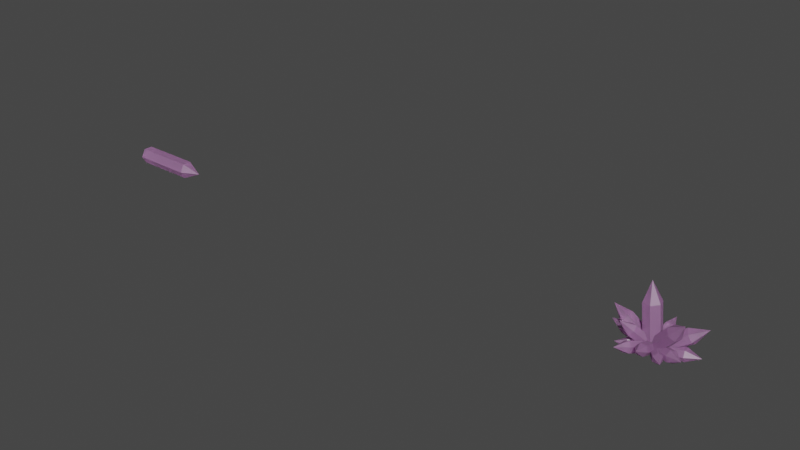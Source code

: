 # Source: blend.blend  (saved by Blender 3.6.13; exported with 4.5.12 LTS)
import bpy
from mathutils import Matrix  # noqa: F401  (used for matrix-valued properties, if any)

bpy.ops.wm.read_factory_settings(use_empty=True)
scene = bpy.context.scene
scene.name = 'Scene'

# ---- collections
col_collection = bpy.data.collections.new('Collection'); scene.collection.children.link(col_collection)
col_collection_001 = bpy.data.collections.new('Collection.001'); col_collection.children.link(col_collection_001)

# ---- materials (node trees are filled in below, after node groups)
mat_crystal = bpy.data.materials.new('crystal')
mat_crystal.surface_render_method = 'BLENDED'
mat_crystal.blend_method = 'BLEND'
mat_crystal.use_backface_culling = True
mat_crystal_001 = bpy.data.materials.new('crystal.001')
mat_crystal_001.surface_render_method = 'BLENDED'
mat_crystal_001.blend_method = 'BLEND'
mat_crystal_001.use_backface_culling = True

# ---- material node trees
mat_crystal.use_nodes = True; mat_crystal.node_tree.nodes.clear()
_N = mat_crystal.node_tree.nodes; _L = mat_crystal.node_tree.links
n0 = _N.new('ShaderNodeBsdfPrincipled'); n0.name = '原理化BSDF'; n0.location = (10, 300)
n0.distribution = 'GGX'
n0.subsurface_method = 'RANDOM_WALK_SKIN'
n0.inputs[0].default_value = (1.0, 0.5006, 1.0, 1.0)
n0.inputs[3].default_value = 2.0
n0.inputs[18].default_value = 0.8113
n0.inputs[27].default_value = (0.0, 0.0, 0.0, 1.0)
n0.inputs[28].default_value = 1.0
n1 = _N.new('ShaderNodeOutputMaterial'); n1.name = '材质输出'; n1.location = (300, 300)
_L.new(n0.outputs[0], n1.inputs[0])
n1.is_active_output = True
mat_crystal_001.use_nodes = True; mat_crystal_001.node_tree.nodes.clear()
_N = mat_crystal_001.node_tree.nodes; _L = mat_crystal_001.node_tree.links
n0 = _N.new('ShaderNodeBsdfPrincipled'); n0.name = '原理化BSDF'; n0.location = (10, 300)
n0.distribution = 'GGX'
n0.subsurface_method = 'RANDOM_WALK_SKIN'
n0.inputs[0].default_value = (1.0, 0.5006, 1.0, 1.0)
n0.inputs[3].default_value = 2.0
n0.inputs[18].default_value = 0.8113
n0.inputs[27].default_value = (0.5361, 0.236, 0.6469, 1.0)
n1 = _N.new('ShaderNodeOutputMaterial'); n1.name = '材质输出'; n1.location = (300, 300)
_L.new(n0.outputs[0], n1.inputs[0])
n1.is_active_output = True

# ---- world
world_world = bpy.data.worlds.new('World'); scene.world = world_world
world_world.use_nodes = True; world_world.node_tree.nodes.clear()
_N = world_world.node_tree.nodes; _L = world_world.node_tree.links
n0 = _N.new('ShaderNodeOutputWorld'); n0.name = 'World Output'; n0.location = (300, 300)
n1 = _N.new('ShaderNodeBackground'); n1.name = 'Background'; n1.location = (10, 300)
n1.inputs[0].default_value = (0.05088, 0.05088, 0.05088, 1.0)
_L.new(n1.outputs[0], n0.inputs[0])
n0.is_active_output = True
world_world.color = (0.05088, 0.05088, 0.05088)
world_world.use_sun_shadow = False
world_world.sun_shadow_jitter_overblur = 0.0

# ---- meshes
me_x = bpy.data.meshes.new('圆环')
me_x.from_pydata([(0.0, 1.0, 0.0), (-0.1951, 0.9808, 0.0), (-0.3827, 0.9239, 0.0), (-0.5556, 0.8315, 0.0), (-0.7071, 0.7071, 0.0), (-0.8315, 0.5556, 0.0), (-0.9239, 0.3827, 0.0), (-0.9808, 0.1951, 0.0), (-1.0, 0.0, 0.0), (-0.9808, -0.1951, 0.0), (-0.9239, -0.3827, 0.0), (-0.8315, -0.5556, 0.0), (-0.7071, -0.7071, 0.0), (-0.5556, -0.8315, 0.0), (-0.3827, -0.9239, 0.0), (-0.1951, -0.9808, 0.0), (0.0, -1.0, 0.0), (0.1951, -0.9808, 0.0), (0.3827, -0.9239, 0.0), (0.5556, -0.8315, 0.0), (0.7071, -0.7071, 0.0), (0.8315, -0.5556, 0.0), (0.9239, -0.3827, 0.0), (0.9808, -0.1951, 0.0), (1.0, 0.0, 0.0), (0.9808, 0.1951, 0.0), (0.9239, 0.3827, 0.0), (0.8315, 0.5556, 0.0), (0.7071, 0.7071, 0.0), (0.5556, 0.8315, 0.0), (0.3827, 0.9239, 0.0), (0.1951, 0.9808, 0.0)], [(1, 0), (2, 1), (3, 2), (4, 3), (5, 4), (6, 5), (7, 6), (8, 7), (9, 8), (10, 9), (11, 10), (12, 11), (13, 12), (14, 13), (15, 14), (16, 15), (17, 16), (18, 17), (19, 18), (20, 19), (21, 20), (22, 21), (23, 22), (24, 23), (25, 24), (26, 25), (27, 26), (28, 27), (29, 28), (30, 29), (31, 30), (0, 31)], [])
_uv = me_x.uv_layers.new(name='UV 贴图')
_uv.uv.foreach_set('vector', [])
me_x.update()
me_018 = bpy.data.meshes.new('柱体.018')
me_018.from_pydata([(-0.07899, -0.3199, -0.1192), (-1.541, 0.4157, -0.1707), (0.05663, -0.0627, -0.2957), (-1.405, 0.6728, -0.3471), (0.1861, 0.206, -0.1322), (-1.276, 0.9416, -0.1837), (0.1799, 0.2175, 0.2076), (-1.282, 0.9531, 0.1562), (0.0443, -0.03967, 0.384), (-1.418, 0.6959, 0.3326), (-0.08515, -0.3084, 0.2206), (-1.547, 0.4272, 0.1692), (-2.088, 1.025, -0.03104), (-0.1606, 0.3427, 0.07471), (-1.761, -0.4995, 0.4969), (0.0165, 0.1472, 0.3562), (-1.584, -0.695, 0.7784), (0.1771, -0.1955, 0.2815), (-1.423, -1.038, 0.7037), (0.1606, -0.3427, -0.07472), (-1.44, -1.185, 0.3475), (-0.0165, -0.1472, -0.3562), (-1.617, -0.9894, 0.06603), (-0.1771, 0.1955, -0.2815), (-1.778, -0.6467, 0.1407), (-2.341, -1.232, 0.6176), (0.3347, 0.07166, -0.1708), (0.5064, -1.661, 0.2317), (0.009495, 0.001182, -0.3356), (0.1812, -1.732, 0.06701), (-0.3052, 0.01567, -0.139), (-0.1335, -1.717, 0.2636), (-0.2946, 0.1006, 0.2223), (-0.123, -1.632, 0.6249), (0.03058, 0.1711, 0.387), (0.2022, -1.562, 0.7896), (0.3453, 0.1566, 0.1905), (0.5169, -1.576, 0.593), (0.2711, -2.449, 0.6146), (0.2446, 0.2927, -0.009847), (1.275, -1.007, 0.6436), (0.1468, 0.07342, -0.2918), (1.177, -1.226, 0.3616), (-0.1497, -0.1463, -0.2613), (0.8808, -1.446, 0.3921), (-0.3485, -0.1468, 0.05116), (0.6821, -1.447, 0.7046), (-0.2507, 0.07244, 0.3331), (0.7799, -1.227, 0.9866), (0.04585, 0.2922, 0.3026), (1.076, -1.008, 0.9561), (1.456, -1.828, 0.9765), (0.05363, 0.2956, -0.1169), (1.46, -0.2071, 0.08011), (-0.01573, 0.03767, -0.2799), (1.39, -0.465, -0.08286), (-0.1267, -0.2152, -0.1328), (1.279, -0.7179, 0.0642), (-0.1684, -0.2101, 0.1772), (1.238, -0.7128, 0.3742), (-0.09903, 0.04776, 0.3402), (1.307, -0.4549, 0.5372), (0.01198, 0.3006, 0.1931), (1.418, -0.2021, 0.3902), (1.999, -0.6926, 0.3184), (0.2765, -0.07638, 0.09226), (-0.3865, -1.317, 0.1405), (0.1864, -0.03897, -0.1834), (-0.4766, -1.28, -0.1352), (-0.06801, 0.09485, -0.2373), (-0.731, -1.146, -0.189), (-0.2323, 0.1913, -0.01538), (-0.8953, -1.05, 0.03285), (-0.1422, 0.1538, 0.2603), (-0.8052, -1.087, 0.3085), (0.1122, 0.02003, 0.3141), (-0.5508, -1.221, 0.3624), (-0.9477, -1.758, 0.109), (-0.08082, 0.3664, -0.1022), (1.685, 0.4881, 0.3078), (-0.007381, 0.07653, -0.3324), (1.758, 0.1982, 0.07748), (-0.01394, -0.2766, -0.1994), (1.752, -0.1549, 0.2106), (-0.09394, -0.3398, 0.164), (1.672, -0.2181, 0.5739), (-0.1674, -0.04998, 0.3943), (1.598, 0.07172, 0.8042), (-0.1608, 0.3031, 0.2612), (1.605, 0.4248, 0.6711), (2.496, 0.1913, 0.6306), (-0.2694, 0.05773, -0.02422), (0.2369, 1.241, 0.08937), (-0.09693, 0.002968, -0.2225), (0.4094, 1.187, -0.1089), (0.1424, -0.1048, -0.1663), (0.6488, 1.079, -0.05267), (0.2093, -0.1578, 0.08828), (0.7156, 1.026, 0.2019), (0.03679, -0.1031, 0.2866), (0.5431, 1.081, 0.4002), (-0.2026, 0.004698, 0.2303), (0.3038, 1.188, 0.3439), (0.7106, 1.681, 0.1982), (0.02168, -0.3496, 0.00874), (-1.599, -0.1235, 0.06743), (0.03966, -0.1496, -0.2657), (-1.581, 0.07657, -0.207), (0.08769, 0.1851, -0.2293), (-1.533, 0.4113, -0.1706), (0.1177, 0.3198, 0.08153), (-1.503, 0.546, 0.1402), (0.09977, 0.1198, 0.356), (-1.521, 0.3459, 0.4147), (0.05174, -0.215, 0.3196), (-1.569, 0.0112, 0.3783), (-2.301, 0.3159, 0.131), (0.004914, -0.2158, 0.276), (-0.7674, 1.087, 0.897), (-0.2133, -0.2209, 0.01523), (-0.9857, 1.082, 0.6362), (-0.1444, -0.04524, -0.2677), (-0.9167, 1.258, 0.3533), (0.1429, 0.1355, -0.2899), (-0.6295, 1.439, 0.3311), (0.3611, 0.1406, -0.02907), (-0.4112, 1.444, 0.5919), (0.2921, -0.03507, 0.2539), (-0.4802, 1.268, 0.8748), (-1.056, 1.866, 0.9014), (-0.2271, -0.07037, 0.1453), (-0.3231, 1.228, 0.1292), (-0.1984, -0.07157, -0.1236), (-0.2944, 1.226, -0.1396), (0.04812, -0.05469, -0.2334), (-0.04791, 1.243, -0.2494), (0.266, -0.0366, -0.07427), (0.17, 1.261, -0.09031), (0.2374, -0.0354, 0.1946), (0.1413, 1.263, 0.1786), (-0.009175, -0.05228, 0.3044), (-0.1052, 1.246, 0.2883), (-0.121, 1.845, 0.01205), (0.1072, 0.5386, 0.04444), (0.5192, 0.1733, 0.06335), (-0.1594, 0.3743, 2.678), (-0.412, 0.3653, -0.0189), (-0.5192, -0.1733, -0.06335), (-0.6785, 0.201, 2.615), (-0.7857, -0.3376, 2.57), (-0.3899, -0.2403, 3.853), (-0.3737, -0.7029, 2.589), (0.1455, -0.5296, 2.653), (0.2526, 0.008988, 2.697), (0.412, -0.3653, 0.0189), (-0.1072, -0.5386, -0.04444), (-0.1054, 0.458, 0.01967), (0.2434, 0.3086, -0.2584), (1.365, 0.7232, 1.721), (-0.3487, 0.1494, 0.2781), (-0.2434, -0.3086, 0.2584), (1.122, 0.4146, 1.98), (1.227, -0.04342, 1.96), (2.151, 0.3879, 2.489), (1.576, -0.1928, 1.682), (1.819, 0.1158, 1.423), (1.714, 0.5738, 1.443), (0.3487, -0.1494, -0.2781), (0.1054, -0.458, -0.01967), (-0.1314, 0.4358, 0.01511), (0.1864, 0.3201, 0.3025), (-1.591, -0.5287, 1.241), (-0.2355, 0.1656, -0.3213), (-0.02173, -0.2203, -0.3703), (-1.695, -0.7989, 0.9051), (-1.481, -1.185, 0.8561), (-2.053, -1.361, 1.76), (-1.164, -1.3, 1.143), (-1.06, -1.03, 1.48), (-1.273, -0.6443, 1.529), (0.4002, -0.06574, 0.2535), (0.2961, -0.3359, -0.08288), (0.1513, 0.3592, 0.1698), (0.3791, 0.1241, -0.03433), (-0.1545, -1.002, 1.396), (-0.2265, 0.3756, 0.09383), (-0.3766, 0.157, -0.1864), (-0.5324, -0.9855, 1.32), (-0.6825, -1.204, 1.039), (-0.4462, -1.85, 1.683), (-0.4547, -1.439, 0.8353), (-0.07687, -1.456, 0.9113), (0.07321, -1.237, 1.191), (0.229, -0.09447, -0.3145), (-0.1489, -0.07802, -0.3905), (-0.3883, 0.2033, 0.1708), (-0.1901, 0.3682, -0.2226), (0.8897, 1.608, 1.404), (-0.1982, -0.165, 0.3934), (0.1901, -0.3682, 0.2226), (1.08, 1.24, 1.626), (1.468, 1.037, 1.456), (1.869, 2.055, 1.804), (1.666, 1.202, 1.062), (1.476, 1.57, 0.8396), (1.088, 1.773, 1.01), (0.1982, 0.165, -0.3934), (0.3883, -0.2033, -0.1708), (-0.1915, 0.3462, 0.09912), (-0.05158, 0.2077, -0.233), (1.339, 1.378, 0.3141), (-0.1157, 0.1645, 0.4312), (0.09999, -0.1557, 0.4312), (1.415, 1.196, 0.6462), (1.631, 0.8759, 0.6462), (2.264, 1.535, 0.4136), (1.771, 0.7374, 0.3141), (1.695, 0.9191, -0.01798), (1.479, 1.239, -0.01798), (0.1641, -0.1124, -0.233), (0.2399, -0.2941, 0.09912)], [], [(0, 1, 3, 2), (2, 3, 5, 4), (4, 5, 7, 6), (6, 7, 9, 8), (9, 7, 12), (8, 9, 11, 10), (10, 11, 1, 0), (0, 2, 4, 6, 8, 10), (5, 12, 7), (1, 11, 12), (3, 1, 12), (11, 9, 12), (5, 3, 12), (13, 14, 16, 15), (15, 16, 18, 17), (17, 18, 20, 19), (19, 20, 22, 21), (22, 20, 25), (21, 22, 24, 23), (23, 24, 14, 13), (13, 15, 17, 19, 21, 23), (18, 25, 20), (14, 24, 25), (16, 14, 25), (24, 22, 25), (18, 16, 25), (26, 27, 29, 28), (28, 29, 31, 30), (30, 31, 33, 32), (32, 33, 35, 34), (35, 33, 38), (34, 35, 37, 36), (36, 37, 27, 26), (26, 28, 30, 32, 34, 36), (31, 38, 33), (27, 37, 38), (29, 27, 38), (37, 35, 38), (31, 29, 38), (39, 40, 42, 41), (41, 42, 44, 43), (43, 44, 46, 45), (45, 46, 48, 47), (48, 46, 51), (47, 48, 50, 49), (49, 50, 40, 39), (39, 41, 43, 45, 47, 49), (44, 51, 46), (40, 50, 51), (42, 40, 51), (50, 48, 51), (44, 42, 51), (52, 53, 55, 54), (54, 55, 57, 56), (56, 57, 59, 58), (58, 59, 61, 60), (61, 59, 64), (60, 61, 63, 62), (62, 63, 53, 52), (52, 54, 56, 58, 60, 62), (57, 64, 59), (53, 63, 64), (55, 53, 64), (63, 61, 64), (57, 55, 64), (65, 66, 68, 67), (67, 68, 70, 69), (69, 70, 72, 71), (71, 72, 74, 73), (74, 72, 77), (73, 74, 76, 75), (75, 76, 66, 65), (65, 67, 69, 71, 73, 75), (70, 77, 72), (66, 76, 77), (68, 66, 77), (76, 74, 77), (70, 68, 77), (78, 79, 81, 80), (80, 81, 83, 82), (82, 83, 85, 84), (84, 85, 87, 86), (87, 85, 90), (86, 87, 89, 88), (88, 89, 79, 78), (78, 80, 82, 84, 86, 88), (83, 90, 85), (79, 89, 90), (81, 79, 90), (89, 87, 90), (83, 81, 90), (91, 92, 94, 93), (93, 94, 96, 95), (95, 96, 98, 97), (97, 98, 100, 99), (100, 98, 103), (99, 100, 102, 101), (101, 102, 92, 91), (91, 93, 95, 97, 99, 101), (96, 103, 98), (92, 102, 103), (94, 92, 103), (102, 100, 103), (96, 94, 103), (104, 105, 107, 106), (106, 107, 109, 108), (108, 109, 111, 110), (110, 111, 113, 112), (113, 111, 116), (112, 113, 115, 114), (114, 115, 105, 104), (104, 106, 108, 110, 112, 114), (109, 116, 111), (105, 115, 116), (107, 105, 116), (115, 113, 116), (109, 107, 116), (117, 118, 120, 119), (119, 120, 122, 121), (121, 122, 124, 123), (123, 124, 126, 125), (126, 124, 129), (125, 126, 128, 127), (127, 128, 118, 117), (117, 119, 121, 123, 125, 127), (122, 129, 124), (118, 128, 129), (120, 118, 129), (128, 126, 129), (122, 120, 129), (130, 131, 133, 132), (132, 133, 135, 134), (134, 135, 137, 136), (136, 137, 139, 138), (139, 137, 142), (138, 139, 141, 140), (140, 141, 131, 130), (130, 132, 134, 136, 138, 140), (135, 142, 137), (131, 141, 142), (133, 131, 142), (141, 139, 142), (135, 133, 142), (143, 144, 154, 155, 147, 146), (143, 145, 153, 144), (146, 148, 145, 143), (147, 149, 148, 146), (148, 149, 150), (145, 148, 150), (152, 150, 151), (149, 151, 150), (153, 145, 150), (152, 153, 150), (144, 153, 152, 154), (154, 152, 151, 155), (155, 151, 149, 147), (156, 157, 167, 168, 160, 159), (156, 158, 166, 157), (159, 161, 158, 156), (160, 162, 161, 159), (161, 162, 163), (158, 161, 163), (165, 163, 164), (162, 164, 163), (166, 158, 163), (165, 166, 163), (157, 166, 165, 167), (167, 165, 164, 168), (168, 164, 162, 160), (169, 170, 180, 181, 173, 172), (169, 171, 179, 170), (172, 174, 171, 169), (173, 175, 174, 172), (174, 175, 176), (171, 174, 176), (178, 176, 177), (175, 177, 176), (179, 171, 176), (178, 179, 176), (170, 179, 178, 180), (180, 178, 177, 181), (181, 177, 175, 173), (182, 183, 193, 194, 186, 185), (182, 184, 192, 183), (185, 187, 184, 182), (186, 188, 187, 185), (187, 188, 189), (184, 187, 189), (191, 189, 190), (188, 190, 189), (192, 184, 189), (191, 192, 189), (183, 192, 191, 193), (193, 191, 190, 194), (194, 190, 188, 186), (195, 196, 206, 207, 199, 198), (195, 197, 205, 196), (198, 200, 197, 195), (199, 201, 200, 198), (200, 201, 202), (197, 200, 202), (204, 202, 203), (201, 203, 202), (205, 197, 202), (204, 205, 202), (196, 205, 204, 206), (206, 204, 203, 207), (207, 203, 201, 199), (208, 209, 219, 220, 212, 211), (208, 210, 218, 209), (211, 213, 210, 208), (212, 214, 213, 211), (213, 214, 215), (210, 213, 215), (217, 215, 216), (214, 216, 215), (218, 210, 215), (217, 218, 215), (209, 218, 217, 219), (219, 217, 216, 220), (220, 216, 214, 212)])
_uv = me_018.uv_layers.new(name='UV 贴图')
_uv.uv.foreach_set('vector', [1.0, 0.5, 1.0, 1.0, 0.8333, 1.0, 0.8333, 0.5, 0.8333, 0.5, 0.8333, 1.0, 0.6667, 1.0, 0.6667, 0.5, 0.6667, 0.5, 0.6667, 1.0, 0.5, 1.0, 0.5, 0.5, 0.5, 0.5, 0.5, 1.0, 0.3333, 1.0, 0.3333, 0.5, 0.04215, 0.13, 0.25, 0.01, 0.25, 0.25, 0.3333, 0.5, 0.3333, 1.0, 0.1667, 1.0, 0.1667, 0.5, 0.1667, 0.5, 0.1667, 1.0, -8.941e-08, 1.0, -8.941e-08, 0.5, 0.75, 0.49, 0.9578, 0.37, 0.9578, 0.13, 0.75, 0.01, 0.5422, 0.13, 0.5422, 0.37, 0.4578, 0.13, 0.25, 0.25, 0.25, 0.01, 0.25, 0.49, 0.04215, 0.37, 0.25, 0.25, 0.4578, 0.37, 0.25, 0.49, 0.25, 0.25, 0.04215, 0.37, 0.04215, 0.13, 0.25, 0.25, 0.4578, 0.13, 0.4578, 0.37, 0.25, 0.25, 1.0, 0.5, 1.0, 1.0, 0.8333, 1.0, 0.8333, 0.5, 0.8333, 0.5, 0.8333, 1.0, 0.6667, 1.0, 0.6667, 0.5, 0.6667, 0.5, 0.6667, 1.0, 0.5, 1.0, 0.5, 0.5, 0.5, 0.5, 0.5, 1.0, 0.3333, 1.0, 0.3333, 0.5, 0.04215, 0.13, 0.25, 0.01, 0.25, 0.25, 0.3333, 0.5, 0.3333, 1.0, 0.1667, 1.0, 0.1667, 0.5, 0.1667, 0.5, 0.1667, 1.0, -8.941e-08, 1.0, -8.941e-08, 0.5, 0.75, 0.49, 0.9578, 0.37, 0.9578, 0.13, 0.75, 0.01, 0.5422, 0.13, 0.5422, 0.37, 0.4578, 0.13, 0.25, 0.25, 0.25, 0.01, 0.25, 0.49, 0.04215, 0.37, 0.25, 0.25, 0.4578, 0.37, 0.25, 0.49, 0.25, 0.25, 0.04215, 0.37, 0.04215, 0.13, 0.25, 0.25, 0.4578, 0.13, 0.4578, 0.37, 0.25, 0.25, 1.0, 0.5, 1.0, 1.0, 0.8333, 1.0, 0.8333, 0.5, 0.8333, 0.5, 0.8333, 1.0, 0.6667, 1.0, 0.6667, 0.5, 0.6667, 0.5, 0.6667, 1.0, 0.5, 1.0, 0.5, 0.5, 0.5, 0.5, 0.5, 1.0, 0.3333, 1.0, 0.3333, 0.5, 0.04215, 0.13, 0.25, 0.01, 0.25, 0.25, 0.3333, 0.5, 0.3333, 1.0, 0.1667, 1.0, 0.1667, 0.5, 0.1667, 0.5, 0.1667, 1.0, -8.941e-08, 1.0, -8.941e-08, 0.5, 0.75, 0.49, 0.9578, 0.37, 0.9578, 0.13, 0.75, 0.01, 0.5422, 0.13, 0.5422, 0.37, 0.4578, 0.13, 0.25, 0.25, 0.25, 0.01, 0.25, 0.49, 0.04215, 0.37, 0.25, 0.25, 0.4578, 0.37, 0.25, 0.49, 0.25, 0.25, 0.04215, 0.37, 0.04215, 0.13, 0.25, 0.25, 0.4578, 0.13, 0.4578, 0.37, 0.25, 0.25, 1.0, 0.5, 1.0, 1.0, 0.8333, 1.0, 0.8333, 0.5, 0.8333, 0.5, 0.8333, 1.0, 0.6667, 1.0, 0.6667, 0.5, 0.6667, 0.5, 0.6667, 1.0, 0.5, 1.0, 0.5, 0.5, 0.5, 0.5, 0.5, 1.0, 0.3333, 1.0, 0.3333, 0.5, 0.04215, 0.13, 0.25, 0.01, 0.25, 0.25, 0.3333, 0.5, 0.3333, 1.0, 0.1667, 1.0, 0.1667, 0.5, 0.1667, 0.5, 0.1667, 1.0, -8.941e-08, 1.0, -8.941e-08, 0.5, 0.75, 0.49, 0.9578, 0.37, 0.9578, 0.13, 0.75, 0.01, 0.5422, 0.13, 0.5422, 0.37, 0.4578, 0.13, 0.25, 0.25, 0.25, 0.01, 0.25, 0.49, 0.04215, 0.37, 0.25, 0.25, 0.4578, 0.37, 0.25, 0.49, 0.25, 0.25, 0.04215, 0.37, 0.04215, 0.13, 0.25, 0.25, 0.4578, 0.13, 0.4578, 0.37, 0.25, 0.25, 1.0, 0.5, 1.0, 1.0, 0.8333, 1.0, 0.8333, 0.5, 0.8333, 0.5, 0.8333, 1.0, 0.6667, 1.0, 0.6667, 0.5, 0.6667, 0.5, 0.6667, 1.0, 0.5, 1.0, 0.5, 0.5, 0.5, 0.5, 0.5, 1.0, 0.3333, 1.0, 0.3333, 0.5, 0.04215, 0.13, 0.25, 0.01, 0.25, 0.25, 0.3333, 0.5, 0.3333, 1.0, 0.1667, 1.0, 0.1667, 0.5, 0.1667, 0.5, 0.1667, 1.0, -8.941e-08, 1.0, -8.941e-08, 0.5, 0.75, 0.49, 0.9578, 0.37, 0.9578, 0.13, 0.75, 0.01, 0.5422, 0.13, 0.5422, 0.37, 0.4578, 0.13, 0.25, 0.25, 0.25, 0.01, 0.25, 0.49, 0.04215, 0.37, 0.25, 0.25, 0.4578, 0.37, 0.25, 0.49, 0.25, 0.25, 0.04215, 0.37, 0.04215, 0.13, 0.25, 0.25, 0.4578, 0.13, 0.4578, 0.37, 0.25, 0.25, 1.0, 0.5, 1.0, 1.0, 0.8333, 1.0, 0.8333, 0.5, 0.8333, 0.5, 0.8333, 1.0, 0.6667, 1.0, 0.6667, 0.5, 0.6667, 0.5, 0.6667, 1.0, 0.5, 1.0, 0.5, 0.5, 0.5, 0.5, 0.5, 1.0, 0.3333, 1.0, 0.3333, 0.5, 0.04215, 0.13, 0.25, 0.01, 0.25, 0.25, 0.3333, 0.5, 0.3333, 1.0, 0.1667, 1.0, 0.1667, 0.5, 0.1667, 0.5, 0.1667, 1.0, -8.941e-08, 1.0, -8.941e-08, 0.5, 0.75, 0.49, 0.9578, 0.37, 0.9578, 0.13, 0.75, 0.01, 0.5422, 0.13, 0.5422, 0.37, 0.4578, 0.13, 0.25, 0.25, 0.25, 0.01, 0.25, 0.49, 0.04215, 0.37, 0.25, 0.25, 0.4578, 0.37, 0.25, 0.49, 0.25, 0.25, 0.04215, 0.37, 0.04215, 0.13, 0.25, 0.25, 0.4578, 0.13, 0.4578, 0.37, 0.25, 0.25, 1.0, 0.5, 1.0, 1.0, 0.8333, 1.0, 0.8333, 0.5, 0.8333, 0.5, 0.8333, 1.0, 0.6667, 1.0, 0.6667, 0.5, 0.6667, 0.5, 0.6667, 1.0, 0.5, 1.0, 0.5, 0.5, 0.5, 0.5, 0.5, 1.0, 0.3333, 1.0, 0.3333, 0.5, 0.04215, 0.13, 0.25, 0.01, 0.25, 0.25, 0.3333, 0.5, 0.3333, 1.0, 0.1667, 1.0, 0.1667, 0.5, 0.1667, 0.5, 0.1667, 1.0, -8.941e-08, 1.0, -8.941e-08, 0.5, 0.75, 0.49, 0.9578, 0.37, 0.9578, 0.13, 0.75, 0.01, 0.5422, 0.13, 0.5422, 0.37, 0.4578, 0.13, 0.25, 0.25, 0.25, 0.01, 0.25, 0.49, 0.04215, 0.37, 0.25, 0.25, 0.4578, 0.37, 0.25, 0.49, 0.25, 0.25, 0.04215, 0.37, 0.04215, 0.13, 0.25, 0.25, 0.4578, 0.13, 0.4578, 0.37, 0.25, 0.25, 1.0, 0.5, 1.0, 1.0, 0.8333, 1.0, 0.8333, 0.5, 0.8333, 0.5, 0.8333, 1.0, 0.6667, 1.0, 0.6667, 0.5, 0.6667, 0.5, 0.6667, 1.0, 0.5, 1.0, 0.5, 0.5, 0.5, 0.5, 0.5, 1.0, 0.3333, 1.0, 0.3333, 0.5, 0.04215, 0.13, 0.25, 0.01, 0.25, 0.25, 0.3333, 0.5, 0.3333, 1.0, 0.1667, 1.0, 0.1667, 0.5, 0.1667, 0.5, 0.1667, 1.0, -8.941e-08, 1.0, -8.941e-08, 0.5, 0.75, 0.49, 0.9578, 0.37, 0.9578, 0.13, 0.75, 0.01, 0.5422, 0.13, 0.5422, 0.37, 0.4578, 0.13, 0.25, 0.25, 0.25, 0.01, 0.25, 0.49, 0.04215, 0.37, 0.25, 0.25, 0.4578, 0.37, 0.25, 0.49, 0.25, 0.25, 0.04215, 0.37, 0.04215, 0.13, 0.25, 0.25, 0.4578, 0.13, 0.4578, 0.37, 0.25, 0.25, 1.0, 0.5, 1.0, 1.0, 0.8333, 1.0, 0.8333, 0.5, 0.8333, 0.5, 0.8333, 1.0, 0.6667, 1.0, 0.6667, 0.5, 0.6667, 0.5, 0.6667, 1.0, 0.5, 1.0, 0.5, 0.5, 0.5, 0.5, 0.5, 1.0, 0.3333, 1.0, 0.3333, 0.5, 0.04215, 0.13, 0.25, 0.01, 0.25, 0.25, 0.3333, 0.5, 0.3333, 1.0, 0.1667, 1.0, 0.1667, 0.5, 0.1667, 0.5, 0.1667, 1.0, -8.941e-08, 1.0, -8.941e-08, 0.5, 0.75, 0.49, 0.9578, 0.37, 0.9578, 0.13, 0.75, 0.01, 0.5422, 0.13, 0.5422, 0.37, 0.4578, 0.13, 0.25, 0.25, 0.25, 0.01, 0.25, 0.49, 0.04215, 0.37, 0.25, 0.25, 0.4578, 0.37, 0.25, 0.49, 0.25, 0.25, 0.04215, 0.37, 0.04215, 0.13, 0.25, 0.25, 0.4578, 0.13, 0.4578, 0.37, 0.25, 0.25, 1.0, 0.5, 1.0, 1.0, 0.8333, 1.0, 0.8333, 0.5, 0.8333, 0.5, 0.8333, 1.0, 0.6667, 1.0, 0.6667, 0.5, 0.6667, 0.5, 0.6667, 1.0, 0.5, 1.0, 0.5, 0.5, 0.5, 0.5, 0.5, 1.0, 0.3333, 1.0, 0.3333, 0.5, 0.04215, 0.13, 0.25, 0.01, 0.25, 0.25, 0.3333, 0.5, 0.3333, 1.0, 0.1667, 1.0, 0.1667, 0.5, 0.1667, 0.5, 0.1667, 1.0, -8.941e-08, 1.0, -8.941e-08, 0.5, 0.75, 0.49, 0.9578, 0.37, 0.9578, 0.13, 0.75, 0.01, 0.5422, 0.13, 0.5422, 0.37, 0.4578, 0.13, 0.25, 0.25, 0.25, 0.01, 0.25, 0.49, 0.04215, 0.37, 0.25, 0.25, 0.4578, 0.37, 0.25, 0.49, 0.25, 0.25, 0.04215, 0.37, 0.04215, 0.13, 0.25, 0.25, 0.4578, 0.13, 0.4578, 0.37, 0.25, 0.25, 1.0, 0.5, 1.0, 1.0, 0.8333, 1.0, 0.8333, 0.5, 0.8333, 0.5, 0.8333, 1.0, 0.6667, 1.0, 0.6667, 0.5, 0.6667, 0.5, 0.6667, 1.0, 0.5, 1.0, 0.5, 0.5, 0.5, 0.5, 0.5, 1.0, 0.3333, 1.0, 0.3333, 0.5, 0.04215, 0.13, 0.25, 0.01, 0.25, 0.25, 0.3333, 0.5, 0.3333, 1.0, 0.1667, 1.0, 0.1667, 0.5, 0.1667, 0.5, 0.1667, 1.0, -8.941e-08, 1.0, -8.941e-08, 0.5, 0.75, 0.49, 0.9578, 0.37, 0.9578, 0.13, 0.75, 0.01, 0.5422, 0.13, 0.5422, 0.37, 0.4578, 0.13, 0.25, 0.25, 0.25, 0.01, 0.25, 0.49, 0.04215, 0.37, 0.25, 0.25, 0.4578, 0.37, 0.25, 0.49, 0.25, 0.25, 0.04215, 0.37, 0.04215, 0.13, 0.25, 0.25, 0.4578, 0.13, 0.4578, 0.37, 0.25, 0.25, 0.75, 0.49, 0.9578, 0.37, 0.9578, 0.13, 0.75, 0.01, 0.5422, 0.13, 0.5422, 0.37, 1.0, 0.5, 1.0, 1.0, 0.8333, 1.0, 0.8333, 0.5, 0.1667, 0.5, 0.1667, 1.0, -8.941e-08, 1.0, -8.941e-08, 0.5, 0.3333, 0.5, 0.3333, 1.0, 0.1667, 1.0, 0.1667, 0.5, 0.04215, 0.37, 0.04215, 0.13, 0.25, 0.25, 0.25, 0.49, 0.04215, 0.37, 0.25, 0.25, 0.4578, 0.13, 0.25, 0.25, 0.25, 0.01, 0.04215, 0.13, 0.25, 0.01, 0.25, 0.25, 0.4578, 0.37, 0.25, 0.49, 0.25, 0.25, 0.4578, 0.13, 0.4578, 0.37, 0.25, 0.25, 0.8333, 0.5, 0.8333, 1.0, 0.6667, 1.0, 0.6667, 0.5, 0.6667, 0.5, 0.6667, 1.0, 0.5, 1.0, 0.5, 0.5, 0.5, 0.5, 0.5, 1.0, 0.3333, 1.0, 0.3333, 0.5, 0.75, 0.49, 0.9578, 0.37, 0.9578, 0.13, 0.75, 0.01, 0.5422, 0.13, 0.5422, 0.37, 1.0, 0.5, 1.0, 1.0, 0.8333, 1.0, 0.8333, 0.5, 0.1667, 0.5, 0.1667, 1.0, -8.941e-08, 1.0, -8.941e-08, 0.5, 0.3333, 0.5, 0.3333, 1.0, 0.1667, 1.0, 0.1667, 0.5, 0.04215, 0.37, 0.04215, 0.13, 0.25, 0.25, 0.25, 0.49, 0.04215, 0.37, 0.25, 0.25, 0.4578, 0.13, 0.25, 0.25, 0.25, 0.01, 0.04215, 0.13, 0.25, 0.01, 0.25, 0.25, 0.4578, 0.37, 0.25, 0.49, 0.25, 0.25, 0.4578, 0.13, 0.4578, 0.37, 0.25, 0.25, 0.8333, 0.5, 0.8333, 1.0, 0.6667, 1.0, 0.6667, 0.5, 0.6667, 0.5, 0.6667, 1.0, 0.5, 1.0, 0.5, 0.5, 0.5, 0.5, 0.5, 1.0, 0.3333, 1.0, 0.3333, 0.5, 0.75, 0.49, 0.9578, 0.37, 0.9578, 0.13, 0.75, 0.01, 0.5422, 0.13, 0.5422, 0.37, 1.0, 0.5, 1.0, 1.0, 0.8333, 1.0, 0.8333, 0.5, 0.1667, 0.5, 0.1667, 1.0, -8.941e-08, 1.0, -8.941e-08, 0.5, 0.3333, 0.5, 0.3333, 1.0, 0.1667, 1.0, 0.1667, 0.5, 0.04215, 0.37, 0.04215, 0.13, 0.25, 0.25, 0.25, 0.49, 0.04215, 0.37, 0.25, 0.25, 0.4578, 0.13, 0.25, 0.25, 0.25, 0.01, 0.04215, 0.13, 0.25, 0.01, 0.25, 0.25, 0.4578, 0.37, 0.25, 0.49, 0.25, 0.25, 0.4578, 0.13, 0.4578, 0.37, 0.25, 0.25, 0.8333, 0.5, 0.8333, 1.0, 0.6667, 1.0, 0.6667, 0.5, 0.6667, 0.5, 0.6667, 1.0, 0.5, 1.0, 0.5, 0.5, 0.5, 0.5, 0.5, 1.0, 0.3333, 1.0, 0.3333, 0.5, 0.75, 0.49, 0.9578, 0.37, 0.9578, 0.13, 0.75, 0.01, 0.5422, 0.13, 0.5422, 0.37, 1.0, 0.5, 1.0, 1.0, 0.8333, 1.0, 0.8333, 0.5, 0.1667, 0.5, 0.1667, 1.0, -8.941e-08, 1.0, -8.941e-08, 0.5, 0.3333, 0.5, 0.3333, 1.0, 0.1667, 1.0, 0.1667, 0.5, 0.04215, 0.37, 0.04215, 0.13, 0.25, 0.25, 0.25, 0.49, 0.04215, 0.37, 0.25, 0.25, 0.4578, 0.13, 0.25, 0.25, 0.25, 0.01, 0.04215, 0.13, 0.25, 0.01, 0.25, 0.25, 0.4578, 0.37, 0.25, 0.49, 0.25, 0.25, 0.4578, 0.13, 0.4578, 0.37, 0.25, 0.25, 0.8333, 0.5, 0.8333, 1.0, 0.6667, 1.0, 0.6667, 0.5, 0.6667, 0.5, 0.6667, 1.0, 0.5, 1.0, 0.5, 0.5, 0.5, 0.5, 0.5, 1.0, 0.3333, 1.0, 0.3333, 0.5, 0.75, 0.49, 0.9578, 0.37, 0.9578, 0.13, 0.75, 0.01, 0.5422, 0.13, 0.5422, 0.37, 1.0, 0.5, 1.0, 1.0, 0.8333, 1.0, 0.8333, 0.5, 0.1667, 0.5, 0.1667, 1.0, -8.941e-08, 1.0, -8.941e-08, 0.5, 0.3333, 0.5, 0.3333, 1.0, 0.1667, 1.0, 0.1667, 0.5, 0.04215, 0.37, 0.04215, 0.13, 0.25, 0.25, 0.25, 0.49, 0.04215, 0.37, 0.25, 0.25, 0.4578, 0.13, 0.25, 0.25, 0.25, 0.01, 0.04215, 0.13, 0.25, 0.01, 0.25, 0.25, 0.4578, 0.37, 0.25, 0.49, 0.25, 0.25, 0.4578, 0.13, 0.4578, 0.37, 0.25, 0.25, 0.8333, 0.5, 0.8333, 1.0, 0.6667, 1.0, 0.6667, 0.5, 0.6667, 0.5, 0.6667, 1.0, 0.5, 1.0, 0.5, 0.5, 0.5, 0.5, 0.5, 1.0, 0.3333, 1.0, 0.3333, 0.5, 0.75, 0.49, 0.9578, 0.37, 0.9578, 0.13, 0.75, 0.01, 0.5422, 0.13, 0.5422, 0.37, 1.0, 0.5, 1.0, 1.0, 0.8333, 1.0, 0.8333, 0.5, 0.1667, 0.5, 0.1667, 1.0, -8.941e-08, 1.0, -8.941e-08, 0.5, 0.3333, 0.5, 0.3333, 1.0, 0.1667, 1.0, 0.1667, 0.5, 0.04215, 0.37, 0.04215, 0.13, 0.25, 0.25, 0.25, 0.49, 0.04215, 0.37, 0.25, 0.25, 0.4578, 0.13, 0.25, 0.25, 0.25, 0.01, 0.04215, 0.13, 0.25, 0.01, 0.25, 0.25, 0.4578, 0.37, 0.25, 0.49, 0.25, 0.25, 0.4578, 0.13, 0.4578, 0.37, 0.25, 0.25, 0.8333, 0.5, 0.8333, 1.0, 0.6667, 1.0, 0.6667, 0.5, 0.6667, 0.5, 0.6667, 1.0, 0.5, 1.0, 0.5, 0.5, 0.5, 0.5, 0.5, 1.0, 0.3333, 1.0, 0.3333, 0.5])
me_018.materials.append(mat_crystal)
me_018.update()
me_027 = bpy.data.meshes.new('柱体.027')
me_027.from_pydata([(-2.609e-09, 0.2561, -0.4483), (5.534e-08, 0.2561, 1.363), (0.2218, 0.1281, -0.4483), (0.2218, 0.1281, 1.363), (0.2218, -0.1281, -0.4483), (0.2218, -0.1281, 1.363), (-2.609e-09, -0.2561, -0.4483), (5.534e-08, -0.2561, 1.363), (-0.2218, -0.1281, -0.4483), (-0.2218, -0.1281, 1.363), (-0.2218, 0.1281, -0.4483), (-0.2218, 0.1281, 1.363), (5.534e-08, 2.192e-09, 1.885)], [], [(0, 1, 3, 2), (2, 3, 5, 4), (4, 5, 7, 6), (6, 7, 9, 8), (8, 9, 11, 10), (10, 11, 1, 0), (0, 2, 4, 6, 8, 10), (9, 7, 12), (12, 7, 5), (1, 11, 12), (12, 5, 3), (11, 9, 12), (1, 12, 3)])
_uv = me_027.uv_layers.new(name='UV 贴图')
_uv.uv.foreach_set('vector', [1.0, 0.5, 1.0, 1.0, 0.8333, 1.0, 0.8333, 0.5, 0.8333, 0.5, 0.8333, 1.0, 0.6667, 1.0, 0.6667, 0.5, 0.6667, 0.5, 0.6667, 1.0, 0.5, 1.0, 0.5, 0.5, 0.5, 0.5, 0.5, 1.0, 0.3333, 1.0, 0.3333, 0.5, 0.3333, 0.5, 0.3333, 1.0, 0.1667, 1.0, 0.1667, 0.5, 0.1667, 0.5, 0.1667, 1.0, -8.941e-08, 1.0, -8.941e-08, 0.5, 0.75, 0.49, 0.9578, 0.37, 0.9578, 0.13, 0.75, 0.01, 0.5422, 0.13, 0.5422, 0.37, 0.3333, 1.0, 0.5, 1.0, 0.25, 1.0, 0.75, 1.0, 0.5, 1.0, 0.6667, 1.0, -8.941e-08, 1.0, 0.1667, 1.0, 0.25, 1.0, 0.75, 1.0, 0.6667, 1.0, 0.8333, 1.0, 0.1667, 1.0, 0.3333, 1.0, 0.25, 1.0, 1.0, 1.0, 0.75, 1.0, 0.8333, 1.0])
me_027.materials.append(mat_crystal_001)
me_027.update()

# ---- objects
ob_x = bpy.data.objects.new('圆环', me_x)
ob_crystal = bpy.data.objects.new('crystal', me_018)
ob_crystal_particle = bpy.data.objects.new('crystal_particle', me_027)

# ---- transforms, parenting, visibility, modifiers, constraints
ob_x.location = (0.0, 0.0, 0.6259)
ob_x.scale = (0.7286, 0.7286, 0.7286)
ob_x.show_instancer_for_render = False
_m = ob_x.modifiers.new('粒子系统', 'PARTICLE_SYSTEM')
ob_crystal.location = (0.0, 0.0, 0.0)
ob_crystal.rotation_euler = (0.0, 0.0, 5.69)
ob_crystal.scale = (0.4512, 0.4512, 0.4512)
ob_crystal_particle.location = (-16.24, -1.382, 0.745)
ob_crystal_particle.rotation_euler = (-0.0, 1.571, 0.0)

# ---- collection membership
col_collection.objects.link(ob_x)
col_collection_001.objects.link(ob_crystal)
col_collection_001.objects.link(ob_crystal_particle)

# ---- scene / render settings (as saved in the file)
scene.frame_start = 1; scene.frame_end = 220; scene.frame_set(100)
scene.render.engine = 'BLENDER_EEVEE_NEXT'
scene.cycles.sampling_pattern = 'TABULATED_SOBOL'
scene.view_settings.view_transform = 'Filmic'
bpy.context.view_layer.update()

# ---- added for rendering (the .blend has no active camera and no usable light): camera, sun
cam_auto = bpy.data.cameras.new('AutoCamera')
cam_auto.lens = 50.0
cam_auto.sensor_width = 36.0
cam_auto.clip_end = 1000.0
ob_auto_camera = bpy.data.objects.new('AutoCamera', cam_auto)
scene.collection.objects.link(ob_auto_camera)
ob_auto_camera.location = (9.48371, -20.6597, 14.4606)
ob_auto_camera.rotation_euler = (1.09748, -7.21219e-08, 0.694738)
scene.camera = ob_auto_camera
light_auto_sun = bpy.data.lights.new('AutoSun', 'SUN')
light_auto_sun.energy = 3.0
light_auto_sun.angle = 0.0523599
ob_auto_sun = bpy.data.objects.new('AutoSun', light_auto_sun)
scene.collection.objects.link(ob_auto_sun)
ob_auto_sun.rotation_euler = (0.872665, 0.174533, 0.523599)
bpy.context.view_layer.update()
